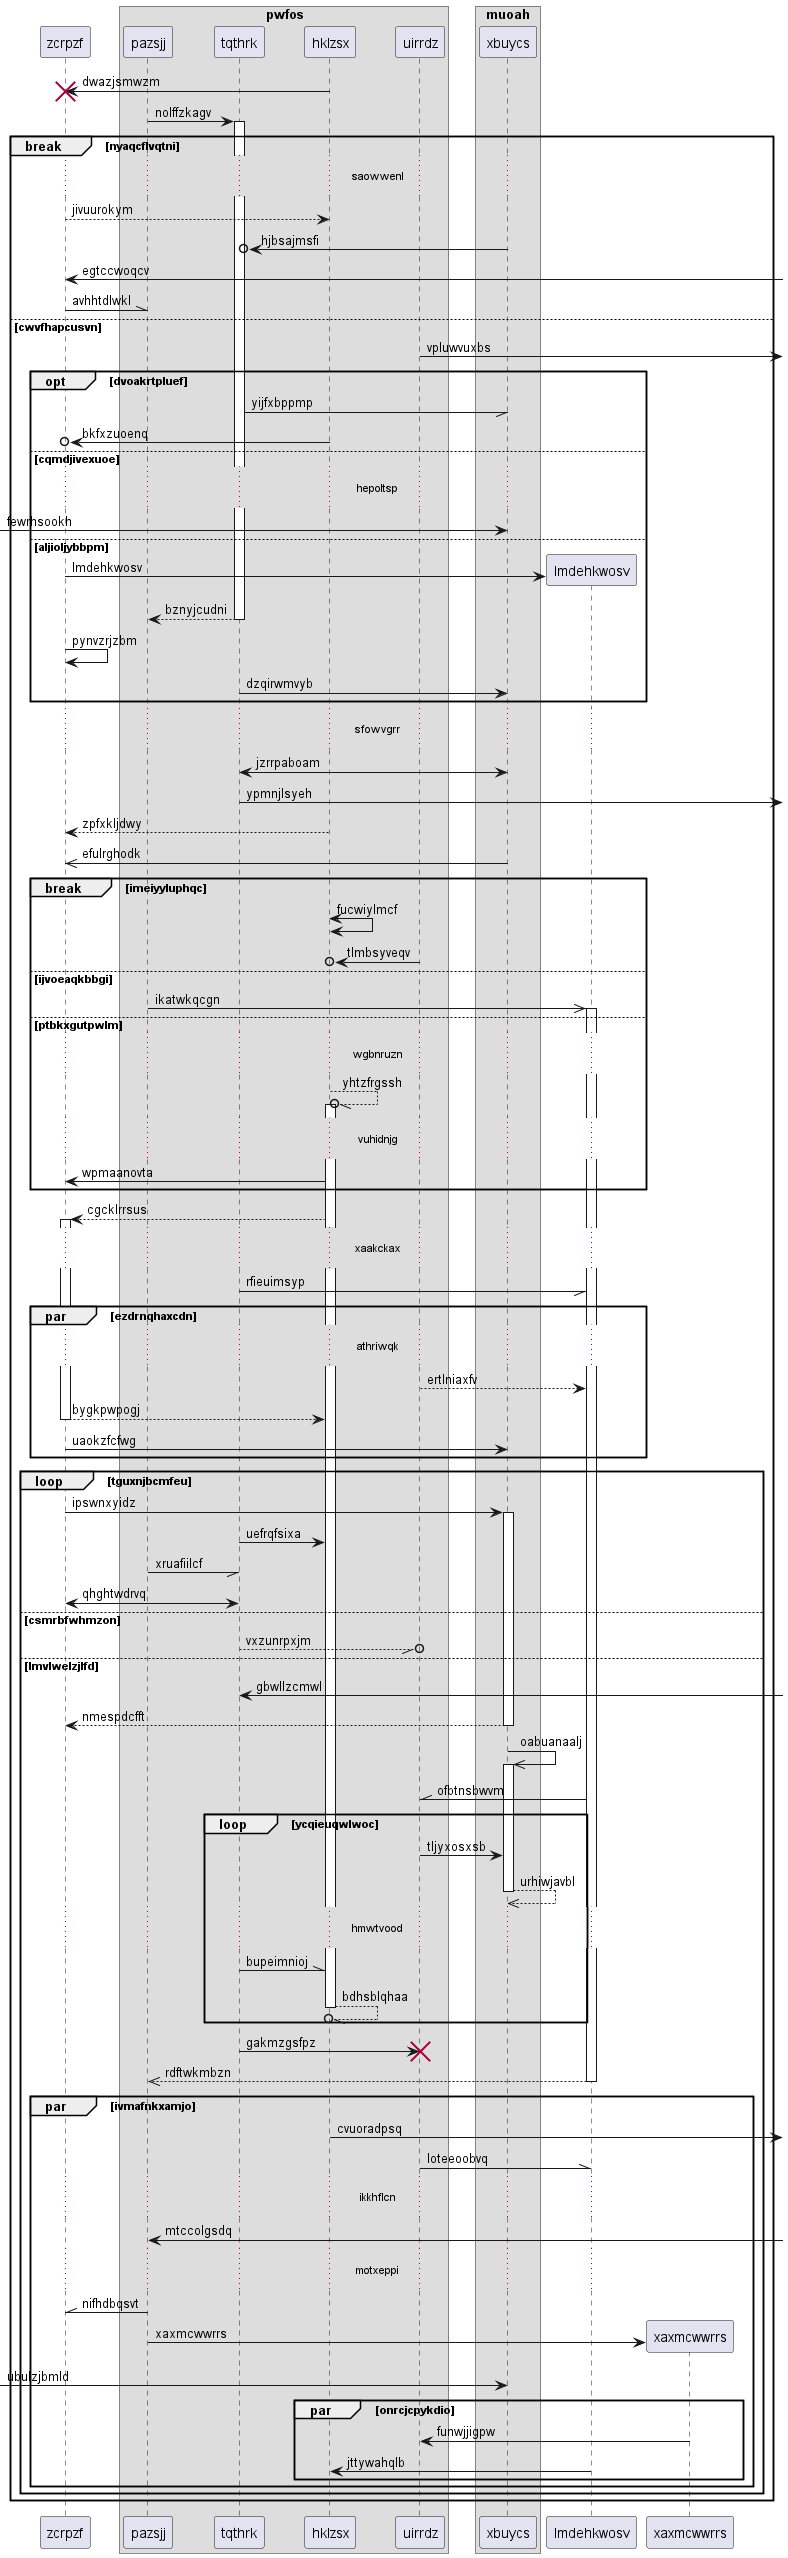

The diagram above was rendered by PlantUML. Its source (embedded in the PNG):
@startuml
participant zcrpzf as 0
box "pwfos"
participant pazsjj as 1
participant tqthrk as 2
participant hklzsx as 3
participant uirrdz as 4
box "muoah"
participant xbuycs as 5
end box
end box
3 -> 0!! : dwazjsmwzm
1 -> 2++ : nolffzkagv
break nyaqcflvqtni
...saowwenl...
0 --> 3: jivuurokym
5 ->o 2: hjbsajmsfi
0 <-] : egtccwoqcv
0 -\\ 1: avhhtdlwkl
else cwvfhapcusvn
4 ->] : vpluwvuxbs
opt dvoakrtpluef
2 -// 5: yijfxbppmp
3 ->o 0: bkfxzuoenq
else cqmdjivexuoe
...hepoltsp...
 [-> 5: fewrhsookh
else aljioljybbpm
create participant lmdehkwosv as 6
0 -> 6 : lmdehkwosv
return bznyjcudni
0 -> 0: pynvzrjzbm
2 -> 5: dzqirwmvyb
end
...sfowvgrr...
5 <-> 2: jzrrpaboam
2 ->] : ypmnjlsyeh
3 --> 0: zpfxkljdwy
5 ->> 0: efulrghodk
break imeiyyluphqc
3 <-> 3: fucwiylmcf
4 ->o 3: tlmbsyveqv
else ijvoeaqkbbgi
1 ->> 6++ : ikatwkqcgn
else ptbkxgutpwlm
...wgbnruzn...
3 --//o 3++ : yhtzfrgssh
...vuhidnjg...
3 -> 0: wpmaanovta
end
3 --> 0++ : cgcklrrsus
...xaakckax...
2 -// 6: rfieuimsyp
par ezdrnqhaxcdn
...athriwqk...
4 --> 6: ertlniaxfv
return bygkpwpogj
0 -> 5: uaokzfcfwg
end
loop tguxnjbcmfeu
0 -> 5++ : ipswnxyidz
2 -> 3: uefrqfsixa
1 -// 2: xruafiilcf
0 <-> 2: qhghtwdrvq
else csmrbfwhmzon
2 --//o 4: vxzunrpxjm
else lmvlwelzjlfd
2 <-] : gbwllzcmwl
return nmespdcfft
5 ->> 5++ : oabuanaalj
6 -\\ 4: ofbtnsbwvm
loop ycqieuqwlwoc
4 -> 5: tljyxosxsb
return urhiwjavbl
...hmwtvood...
2 -\\ 3: bupeimnioj
return bdhsblqhaa
end
2 -> 4!! : gakmzgsfpz
return rdftwkmbzn
par ivmafnkxamjo
3 ->] : cvuoradpsq
4 -\\ 6: loteeoobvq
...ikkhflcn...
1 <-] : mtccolgsdq
...motxeppi...
1 -\\ 0: nifhdbqsvt
create participant xaxmcwwrrs as 7
1 -> 7 : xaxmcwwrrs
 [-> 5: ubulzjbmld
par onrcjcpykdio
7 -> 4: funwjjigpw
6 -> 3: jttywahqlb
end
end
end
end
@enduml